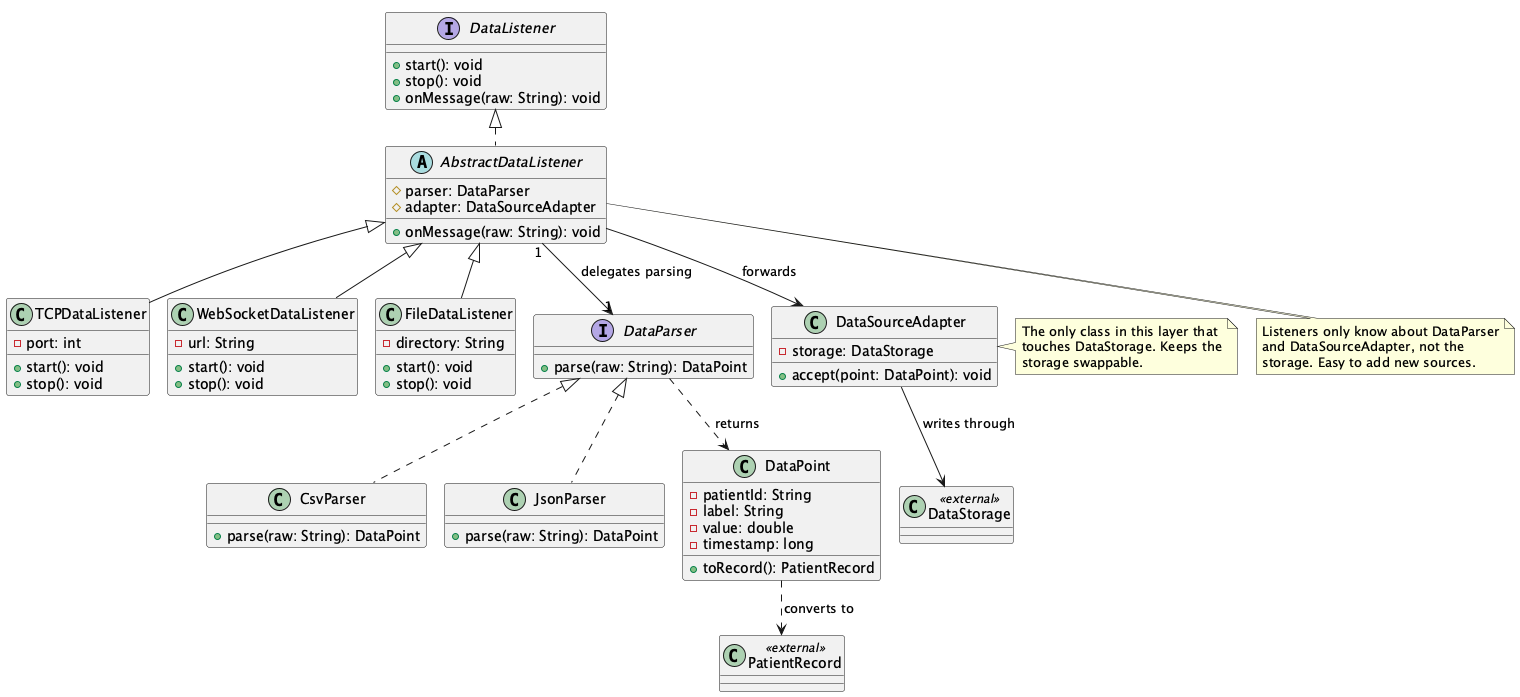

The diagram above was rendered by PlantUML. Its source (embedded in the PNG):
@startuml DataAccessLayer
!pragma layout smetana

interface DataListener {
  + start(): void
  + stop(): void
  + onMessage(raw: String): void
}

abstract class AbstractDataListener implements DataListener {
  # parser: DataParser
  # adapter: DataSourceAdapter
  + onMessage(raw: String): void
}

class TCPDataListener extends AbstractDataListener {
  - port: int
  + start(): void
  + stop(): void
}

class WebSocketDataListener extends AbstractDataListener {
  - url: String
  + start(): void
  + stop(): void
}

class FileDataListener extends AbstractDataListener {
  - directory: String
  + start(): void
  + stop(): void
}

interface DataParser {
  + parse(raw: String): DataPoint
}

class CsvParser implements DataParser {
  + parse(raw: String): DataPoint
}

class JsonParser implements DataParser {
  + parse(raw: String): DataPoint
}

class DataPoint {
  - patientId: String
  - label: String
  - value: double
  - timestamp: long
  + toRecord(): PatientRecord
}

class DataSourceAdapter {
  - storage: DataStorage
  + accept(point: DataPoint): void
}

class DataStorage <<external>>
class PatientRecord <<external>>

AbstractDataListener "1" --> "1" DataParser : delegates parsing
AbstractDataListener --> DataSourceAdapter : forwards
DataParser ..> DataPoint : returns
DataSourceAdapter --> DataStorage : writes through
DataPoint ..> PatientRecord : converts to

note bottom of AbstractDataListener
  Listeners only know about DataParser
  and DataSourceAdapter, not the
  storage. Easy to add new sources.
end note

note right of DataSourceAdapter
  The only class in this layer that
  touches DataStorage. Keeps the
  storage swappable.
end note

@enduml